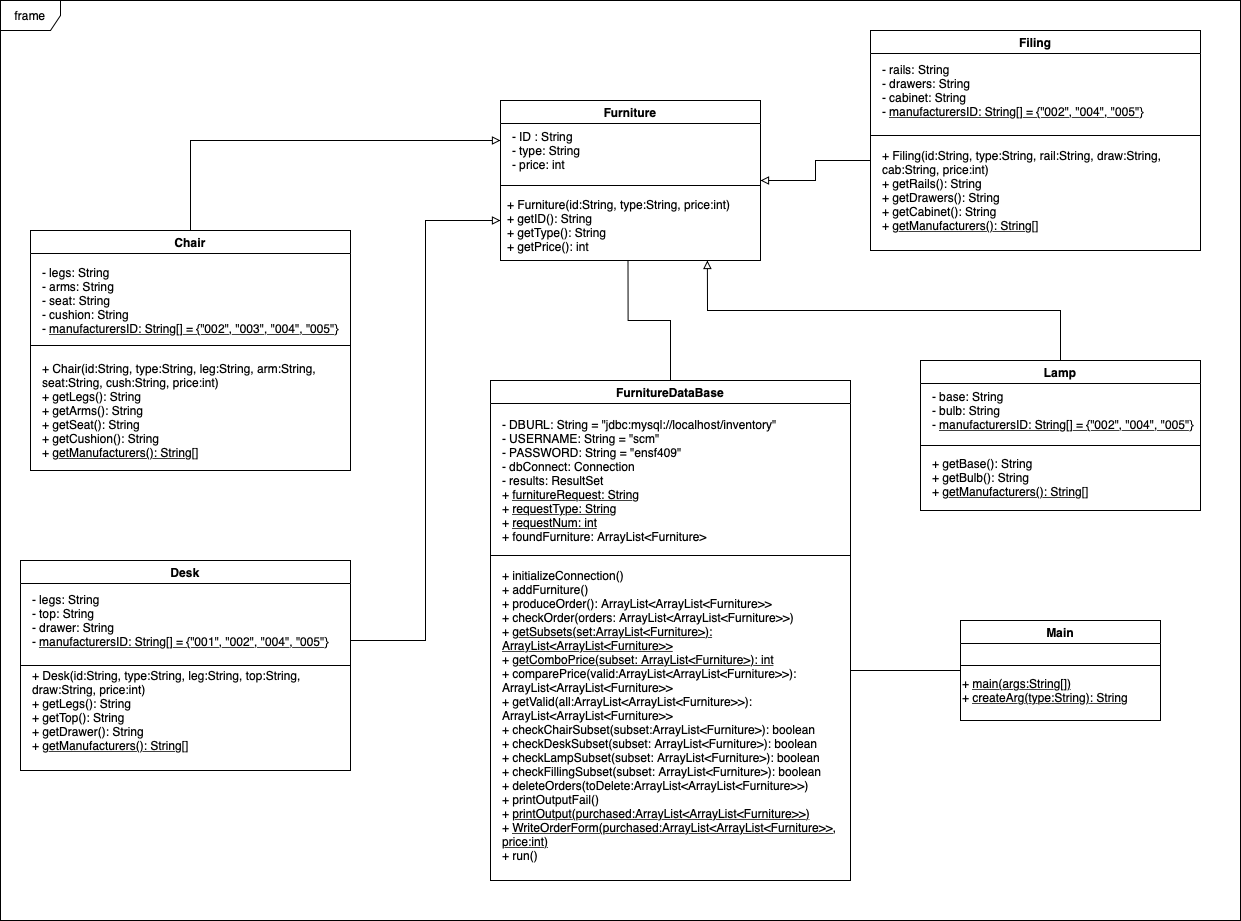

The diagram above was exported from draw.io. Its source (the exported page's mxGraphModel, read from the mxfile embedded in the PNG):
<mxGraphModel dx="1666" dy="1076" grid="1" gridSize="10" guides="1" tooltips="1" connect="1" arrows="1" fold="1" page="1" pageScale="1" pageWidth="1500" pageHeight="1200" math="0" shadow="0">
  <root>
    <mxCell id="0" />
    <mxCell id="1" parent="0" />
    <mxCell id="KTXgyQNTDQWeSTV3Jfhp-7" value="Furniture" style="swimlane;" parent="1" vertex="1">
      <mxGeometry x="560" y="150" width="260" height="160" as="geometry" />
    </mxCell>
    <mxCell id="KTXgyQNTDQWeSTV3Jfhp-8" value="" style="line;strokeWidth=1;html=1;perimeter=backbonePerimeter;points=[];outlineConnect=0;" parent="KTXgyQNTDQWeSTV3Jfhp-7" vertex="1">
      <mxGeometry y="80" width="260" height="10" as="geometry" />
    </mxCell>
    <mxCell id="KTXgyQNTDQWeSTV3Jfhp-9" value="- ID : String&lt;br&gt;- type: String&lt;br&gt;- price: int" style="text;html=1;strokeColor=none;fillColor=none;align=left;verticalAlign=middle;whiteSpace=wrap;rounded=0;" parent="KTXgyQNTDQWeSTV3Jfhp-7" vertex="1">
      <mxGeometry x="10" y="20" width="200" height="60" as="geometry" />
    </mxCell>
    <mxCell id="KTXgyQNTDQWeSTV3Jfhp-12" value="+ Furniture(id:String, type:String, price:int)&lt;br&gt;+ getID(): String&lt;br&gt;+ getType(): String&lt;br&gt;+ getPrice(): int" style="text;html=1;strokeColor=none;fillColor=none;align=left;verticalAlign=middle;whiteSpace=wrap;rounded=0;" parent="KTXgyQNTDQWeSTV3Jfhp-7" vertex="1">
      <mxGeometry x="5" y="90" width="245" height="70" as="geometry" />
    </mxCell>
    <mxCell id="KTXgyQNTDQWeSTV3Jfhp-50" style="edgeStyle=orthogonalEdgeStyle;rounded=0;sketch=0;jumpSize=1;orthogonalLoop=1;jettySize=auto;html=1;entryX=0;entryY=0.25;entryDx=0;entryDy=0;shadow=0;endArrow=block;endFill=0;strokeColor=#000000;" parent="1" source="KTXgyQNTDQWeSTV3Jfhp-14" target="KTXgyQNTDQWeSTV3Jfhp-7" edge="1">
      <mxGeometry relative="1" as="geometry">
        <Array as="points">
          <mxPoint x="250" y="190" />
        </Array>
      </mxGeometry>
    </mxCell>
    <mxCell id="KTXgyQNTDQWeSTV3Jfhp-14" value="Chair" style="swimlane;" parent="1" vertex="1">
      <mxGeometry x="90" y="280" width="320" height="240" as="geometry" />
    </mxCell>
    <mxCell id="KTXgyQNTDQWeSTV3Jfhp-15" value="" style="line;strokeWidth=1;html=1;perimeter=backbonePerimeter;points=[];outlineConnect=0;" parent="KTXgyQNTDQWeSTV3Jfhp-14" vertex="1">
      <mxGeometry y="110" width="320" height="10" as="geometry" />
    </mxCell>
    <mxCell id="KTXgyQNTDQWeSTV3Jfhp-16" value="- legs: String&lt;br&gt;- arms: String&lt;br&gt;- seat: String&lt;br&gt;- cushion: String&lt;br&gt;- &lt;u&gt;manufacturersID: String[] = {&quot;002&quot;, &quot;003&quot;, &quot;004&quot;, &quot;005&quot;}&lt;/u&gt;" style="text;html=1;strokeColor=none;fillColor=none;align=left;verticalAlign=middle;whiteSpace=wrap;rounded=0;" parent="KTXgyQNTDQWeSTV3Jfhp-14" vertex="1">
      <mxGeometry x="10" y="40" width="320" height="60" as="geometry" />
    </mxCell>
    <mxCell id="KTXgyQNTDQWeSTV3Jfhp-17" value="+ Chair(id:String, type:String, leg:String, arm:String, seat:String, cush:String, price:int)&lt;br&gt;+ getLegs(): String&lt;br&gt;+ getArms(): String&lt;br&gt;+ getSeat(): String&lt;br&gt;+ getCushion(): String&lt;br&gt;+ &lt;u&gt;getManufacturers(): String[]&lt;/u&gt;" style="text;html=1;strokeColor=none;fillColor=none;align=left;verticalAlign=middle;whiteSpace=wrap;rounded=0;" parent="KTXgyQNTDQWeSTV3Jfhp-14" vertex="1">
      <mxGeometry x="10" y="130" width="330" height="100" as="geometry" />
    </mxCell>
    <mxCell id="KTXgyQNTDQWeSTV3Jfhp-48" style="edgeStyle=orthogonalEdgeStyle;rounded=0;sketch=0;jumpSize=1;orthogonalLoop=1;jettySize=auto;html=1;entryX=0;entryY=0.75;entryDx=0;entryDy=0;shadow=0;endArrow=block;endFill=0;strokeColor=#000000;" parent="1" target="KTXgyQNTDQWeSTV3Jfhp-7" edge="1">
      <mxGeometry relative="1" as="geometry">
        <mxPoint x="410" y="690" as="sourcePoint" />
      </mxGeometry>
    </mxCell>
    <mxCell id="KTXgyQNTDQWeSTV3Jfhp-19" value="Desk" style="swimlane;" parent="1" vertex="1">
      <mxGeometry x="80" y="610" width="330" height="210" as="geometry" />
    </mxCell>
    <mxCell id="KTXgyQNTDQWeSTV3Jfhp-20" value="" style="line;strokeWidth=1;html=1;perimeter=backbonePerimeter;points=[];outlineConnect=0;" parent="KTXgyQNTDQWeSTV3Jfhp-19" vertex="1">
      <mxGeometry y="100" width="330" height="10" as="geometry" />
    </mxCell>
    <mxCell id="KTXgyQNTDQWeSTV3Jfhp-21" value="- legs: String&lt;br&gt;- top: String&lt;br&gt;- drawer: String&lt;br&gt;-&amp;nbsp;&lt;u&gt;manufacturersID: String[] = {&quot;001&quot;, &quot;002&quot;, &quot;004&quot;, &quot;005&quot;}&lt;/u&gt;" style="text;html=1;strokeColor=none;fillColor=none;align=left;verticalAlign=middle;whiteSpace=wrap;rounded=0;" parent="KTXgyQNTDQWeSTV3Jfhp-19" vertex="1">
      <mxGeometry x="10" y="30" width="310" height="60" as="geometry" />
    </mxCell>
    <mxCell id="KTXgyQNTDQWeSTV3Jfhp-22" value="+ Desk(id:String, type:String, leg:String, top:String, draw:String, price:int)&lt;br&gt;+ getLegs(): String&lt;br&gt;+ getTop(): String&lt;br&gt;+ getDrawer(): String&lt;br&gt;+ &lt;u&gt;getManufacturers(): String[]&lt;/u&gt;" style="text;html=1;strokeColor=none;fillColor=none;align=left;verticalAlign=middle;whiteSpace=wrap;rounded=0;" parent="KTXgyQNTDQWeSTV3Jfhp-19" vertex="1">
      <mxGeometry x="10" y="100" width="330" height="100" as="geometry" />
    </mxCell>
    <mxCell id="KTXgyQNTDQWeSTV3Jfhp-52" style="edgeStyle=orthogonalEdgeStyle;rounded=0;sketch=0;jumpSize=1;orthogonalLoop=1;jettySize=auto;html=1;entryX=1;entryY=0.5;entryDx=0;entryDy=0;shadow=0;endArrow=block;endFill=0;strokeColor=#000000;" parent="1" target="KTXgyQNTDQWeSTV3Jfhp-7" edge="1">
      <mxGeometry relative="1" as="geometry">
        <mxPoint x="930" y="210" as="sourcePoint" />
      </mxGeometry>
    </mxCell>
    <mxCell id="KTXgyQNTDQWeSTV3Jfhp-24" value="Filing" style="swimlane;" parent="1" vertex="1">
      <mxGeometry x="930" y="80" width="330" height="220" as="geometry" />
    </mxCell>
    <mxCell id="KTXgyQNTDQWeSTV3Jfhp-25" value="" style="line;strokeWidth=1;html=1;perimeter=backbonePerimeter;points=[];outlineConnect=0;" parent="KTXgyQNTDQWeSTV3Jfhp-24" vertex="1">
      <mxGeometry y="100" width="330" height="10" as="geometry" />
    </mxCell>
    <mxCell id="KTXgyQNTDQWeSTV3Jfhp-26" value="- rails: String&lt;br&gt;- drawers: String&lt;br&gt;- cabinet: String&lt;br&gt;- &lt;u&gt;manufacturersID: String[] = {&quot;002&quot;, &quot;004&quot;, &quot;005&quot;}&lt;/u&gt;" style="text;html=1;strokeColor=none;fillColor=none;align=left;verticalAlign=middle;whiteSpace=wrap;rounded=0;" parent="KTXgyQNTDQWeSTV3Jfhp-24" vertex="1">
      <mxGeometry x="10" y="30" width="320" height="60" as="geometry" />
    </mxCell>
    <mxCell id="KTXgyQNTDQWeSTV3Jfhp-27" value="+ Filing(id:String, type:String, rail:String, draw:String, cab:String, price:int)&lt;br&gt;+ getRails(): String&lt;br&gt;+ getDrawers(): String&lt;br&gt;+ getCabinet(): String&lt;br&gt;+ &lt;u&gt;getManufacturers(): String[]&lt;/u&gt;" style="text;html=1;strokeColor=none;fillColor=none;align=left;verticalAlign=middle;whiteSpace=wrap;rounded=0;" parent="KTXgyQNTDQWeSTV3Jfhp-24" vertex="1">
      <mxGeometry x="10" y="110" width="330" height="100" as="geometry" />
    </mxCell>
    <mxCell id="KTXgyQNTDQWeSTV3Jfhp-28" value="FurnitureDataBase" style="swimlane;" parent="1" vertex="1">
      <mxGeometry x="550" y="430" width="360" height="500" as="geometry" />
    </mxCell>
    <mxCell id="KTXgyQNTDQWeSTV3Jfhp-29" value="" style="line;strokeWidth=1;html=1;perimeter=backbonePerimeter;points=[];outlineConnect=0;" parent="KTXgyQNTDQWeSTV3Jfhp-28" vertex="1">
      <mxGeometry y="170" width="360" height="10" as="geometry" />
    </mxCell>
    <mxCell id="KTXgyQNTDQWeSTV3Jfhp-30" value="- DBURL: String = &quot;jdbc:mysql://localhost/inventory&quot;&lt;br&gt;- USERNAME: String = &quot;scm&quot;&lt;br&gt;- PASSWORD: String = &quot;ensf409&quot;&lt;br&gt;- dbConnect: Connection&lt;br&gt;- results: ResultSet&lt;br&gt;+ &lt;u&gt;furnitureRequest: String&lt;br&gt;&lt;/u&gt;+ &lt;u&gt;requestType: String&lt;br&gt;&lt;/u&gt;+ &lt;u&gt;requestNum: int&lt;br&gt;&lt;/u&gt;+ foundFurniture: ArrayList&amp;lt;Furniture&amp;gt;" style="text;html=1;strokeColor=none;fillColor=none;align=left;verticalAlign=middle;whiteSpace=wrap;rounded=0;" parent="KTXgyQNTDQWeSTV3Jfhp-28" vertex="1">
      <mxGeometry x="10" y="30" width="320" height="140" as="geometry" />
    </mxCell>
    <mxCell id="KTXgyQNTDQWeSTV3Jfhp-31" value="+ initializeConnection()&lt;br&gt;+ addFurniture()&lt;br&gt;+ produceOrder(): ArrayList&amp;lt;ArrayList&amp;lt;Furniture&amp;gt;&amp;gt;&lt;br&gt;+ checkOrder(orders: ArrayList&amp;lt;ArrayList&amp;lt;Furniture&amp;gt;&amp;gt;)&lt;br&gt;+ &lt;u&gt;getSubsets(set:ArrayList&amp;lt;Furniture&amp;gt;): ArrayList&amp;lt;ArrayList&amp;lt;Furniture&amp;gt;&amp;gt;&lt;br&gt;&lt;/u&gt;+ &lt;u&gt;getComboPrice(subset: ArrayList&amp;lt;Furniture&amp;gt;): int&lt;br&gt;&lt;/u&gt;+ comparePrice(valid:ArrayList&amp;lt;ArrayList&amp;lt;Furniture&amp;gt;&amp;gt;): ArrayList&amp;lt;ArrayList&amp;lt;Furniture&amp;gt;&amp;gt;&lt;br&gt;+ getValid(all:ArrayList&amp;lt;ArrayList&amp;lt;Furniture&amp;gt;&amp;gt;): ArrayList&amp;lt;ArrayList&amp;lt;Furniture&amp;gt;&amp;gt;&lt;br&gt;+ checkChairSubset(subset:ArrayList&amp;lt;Furniture&amp;gt;): boolean&lt;br&gt;+ checkDeskSubset(subset: ArrayList&amp;lt;Furniture&amp;gt;): boolean&lt;br&gt;+ checkLampSubset(subset: ArrayList&amp;lt;Furniture&amp;gt;): boolean&lt;br&gt;+ checkFillingSubset(subset: ArrayList&amp;lt;Furniture&amp;gt;): boolean&lt;br&gt;+ deleteOrders(toDelete:ArrayList&amp;lt;ArrayList&amp;lt;Furniture&amp;gt;&amp;gt;)&lt;br&gt;+ printOutputFail()&lt;br&gt;+ &lt;u&gt;printOutput(purchased:ArrayList&amp;lt;ArrayList&amp;lt;Furniture&amp;gt;&amp;gt;)&lt;br&gt;&lt;/u&gt;+ &lt;u&gt;WriteOrderForm(purchased:ArrayList&amp;lt;ArrayList&amp;lt;Furniture&amp;gt;&amp;gt;, price:int)&lt;/u&gt;&lt;br&gt;+ run()" style="text;html=1;strokeColor=none;fillColor=none;align=left;verticalAlign=middle;whiteSpace=wrap;rounded=0;" parent="KTXgyQNTDQWeSTV3Jfhp-28" vertex="1">
      <mxGeometry x="10" y="220" width="350" height="230" as="geometry" />
    </mxCell>
    <mxCell id="KTXgyQNTDQWeSTV3Jfhp-45" style="edgeStyle=orthogonalEdgeStyle;rounded=0;orthogonalLoop=1;jettySize=auto;html=1;exitX=0.5;exitY=0;exitDx=0;exitDy=0;entryX=0.824;entryY=1;entryDx=0;entryDy=0;sketch=0;shadow=0;jumpSize=1;endArrow=block;endFill=0;entryPerimeter=0;" parent="1" source="KTXgyQNTDQWeSTV3Jfhp-34" target="KTXgyQNTDQWeSTV3Jfhp-12" edge="1">
      <mxGeometry relative="1" as="geometry" />
    </mxCell>
    <mxCell id="KTXgyQNTDQWeSTV3Jfhp-34" value="Lamp" style="swimlane;" parent="1" vertex="1">
      <mxGeometry x="980" y="410" width="280" height="150" as="geometry" />
    </mxCell>
    <mxCell id="KTXgyQNTDQWeSTV3Jfhp-35" value="" style="line;strokeWidth=1;html=1;perimeter=backbonePerimeter;points=[];outlineConnect=0;" parent="KTXgyQNTDQWeSTV3Jfhp-34" vertex="1">
      <mxGeometry y="80" width="280" height="10" as="geometry" />
    </mxCell>
    <mxCell id="KTXgyQNTDQWeSTV3Jfhp-36" value="- base: String&lt;br&gt;- bulb: String&lt;br&gt;-&amp;nbsp;&lt;u&gt;manufacturersID: String[] = {&quot;002&quot;, &quot;004&quot;, &quot;005&quot;}&lt;/u&gt;" style="text;html=1;strokeColor=none;fillColor=none;align=left;verticalAlign=middle;whiteSpace=wrap;rounded=0;" parent="KTXgyQNTDQWeSTV3Jfhp-34" vertex="1">
      <mxGeometry x="10" y="20" width="310" height="60" as="geometry" />
    </mxCell>
    <mxCell id="KTXgyQNTDQWeSTV3Jfhp-37" value="&lt;br&gt;+ getBase(): String&lt;br&gt;+ getBulb(): String&lt;br&gt;+ &lt;u&gt;getManufacturers(): String[]&lt;/u&gt;" style="text;html=1;strokeColor=none;fillColor=none;align=left;verticalAlign=middle;whiteSpace=wrap;rounded=0;" parent="KTXgyQNTDQWeSTV3Jfhp-34" vertex="1">
      <mxGeometry x="10" y="80" width="270" height="60" as="geometry" />
    </mxCell>
    <mxCell id="KTXgyQNTDQWeSTV3Jfhp-54" style="edgeStyle=orthogonalEdgeStyle;rounded=0;sketch=0;jumpSize=1;orthogonalLoop=1;jettySize=auto;html=1;shadow=0;endArrow=none;endFill=0;strokeColor=#000000;" parent="1" source="KTXgyQNTDQWeSTV3Jfhp-39" edge="1">
      <mxGeometry relative="1" as="geometry">
        <mxPoint x="910" y="640" as="targetPoint" />
      </mxGeometry>
    </mxCell>
    <mxCell id="KTXgyQNTDQWeSTV3Jfhp-39" value="Main" style="swimlane;" parent="1" vertex="1">
      <mxGeometry x="1020" y="670" width="200" height="100" as="geometry" />
    </mxCell>
    <mxCell id="KTXgyQNTDQWeSTV3Jfhp-40" value="" style="line;strokeWidth=1;html=1;perimeter=backbonePerimeter;points=[];outlineConnect=0;" parent="KTXgyQNTDQWeSTV3Jfhp-39" vertex="1">
      <mxGeometry y="40" width="200" height="10" as="geometry" />
    </mxCell>
    <mxCell id="KTXgyQNTDQWeSTV3Jfhp-42" value="+ &lt;u&gt;main(args:String[])&lt;/u&gt;&lt;br&gt;+&amp;nbsp;&lt;u&gt;createArg(type:String): String&lt;/u&gt;" style="text;html=1;strokeColor=none;fillColor=none;align=left;verticalAlign=middle;whiteSpace=wrap;rounded=0;" parent="KTXgyQNTDQWeSTV3Jfhp-39" vertex="1">
      <mxGeometry y="40" width="180" height="60" as="geometry" />
    </mxCell>
    <mxCell id="KTXgyQNTDQWeSTV3Jfhp-53" style="edgeStyle=orthogonalEdgeStyle;rounded=0;sketch=0;jumpSize=1;orthogonalLoop=1;jettySize=auto;html=1;exitX=0.5;exitY=1;exitDx=0;exitDy=0;shadow=0;endArrow=none;endFill=0;strokeColor=#000000;" parent="1" source="KTXgyQNTDQWeSTV3Jfhp-12" target="KTXgyQNTDQWeSTV3Jfhp-28" edge="1">
      <mxGeometry relative="1" as="geometry" />
    </mxCell>
    <mxCell id="u6-g_aGv9q3tZOj5yuqP-4" value="frame" style="shape=umlFrame;whiteSpace=wrap;html=1;" vertex="1" parent="1">
      <mxGeometry x="60" y="50" width="1240" height="920" as="geometry" />
    </mxCell>
  </root>
</mxGraphModel>